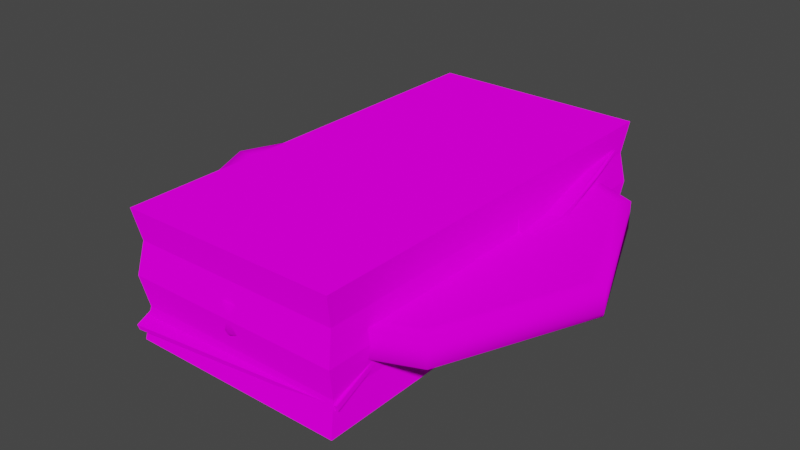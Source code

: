 # Source: Supporter_Bills.blend  (saved by Blender 3.2.14; exported with 4.5.12 LTS)
import bpy
from mathutils import Matrix  # noqa: F401  (used for matrix-valued properties, if any)

bpy.ops.wm.read_factory_settings(use_empty=True)
scene = bpy.context.scene
scene.name = 'Scene'

# ---- collections
col_collection = bpy.data.collections.new('Collection'); scene.collection.children.link(col_collection)

# ---- images (referenced by path relative to the original .blend; pixels are not part of the script)
import os
ASSET_DIR = os.environ.get("B2B_ASSET_DIR", "")  # directory of the original .blend (textures are referenced by path, not embedded)
HERE = os.path.dirname(os.path.abspath(__file__))  # packed textures are extracted next to this script under _unpacked/

def load_image(name, relpath, width, height, colorspace="sRGB"):
    """Load a texture the original file referenced (path relative to the .blend, or extracted next to this script)."""
    p = next((c for c in (os.path.join(HERE, relpath), os.path.join(ASSET_DIR, relpath)) if relpath and os.path.exists(c)), "")
    if p:
        img = bpy.data.images.load(p, check_existing=True)
        img.name = name
    else:  # same state as the original file: an image datablock whose file is absent (Cycles renders it pink)
        img = bpy.data.images.new(name, width, height)
        img.source = "FILE"
        img.filepath = "//" + (relpath or name)
    img.colorspace_settings.name = colorspace
    return img
img_colorsheet_v2_png = load_image('ColorSheet_V2.png', 'ColorSheet_V2.png', 1024, 1024, 'sRGB')

# ---- materials (node trees are filled in below, after node groups)
mat_basematerial = bpy.data.materials.new('BaseMaterial')
mat_basematerial.use_transparent_shadow = False

# ---- material node trees
mat_basematerial.use_nodes = True; mat_basematerial.node_tree.nodes.clear()
_N = mat_basematerial.node_tree.nodes; _L = mat_basematerial.node_tree.links
n0 = _N.new('ShaderNodeOutputMaterial'); n0.name = 'Material Output'; n0.location = (300, 300)
n1 = _N.new('ShaderNodeBsdfDiffuse'); n1.name = 'Diffuse BSDF'; n1.location = (10, 300)
n1.inputs[1].default_value = 0.5
n2 = _N.new('ShaderNodeTexImage'); n2.name = 'Image Texture'; n2.location = (-280, 260)
n2.image = img_colorsheet_v2_png
_L.new(n1.outputs[0], n0.inputs[0])
_L.new(n2.outputs[0], n1.inputs[0])
n0.is_active_output = True

# ---- world
world_world = bpy.data.worlds.new('World'); scene.world = world_world
world_world.use_nodes = True; world_world.node_tree.nodes.clear()
_N = world_world.node_tree.nodes; _L = world_world.node_tree.links
n0 = _N.new('ShaderNodeOutputWorld'); n0.name = 'World Output'; n0.location = (300, 300)
n1 = _N.new('ShaderNodeBackground'); n1.name = 'Background'; n1.location = (10, 300)
n1.inputs[0].default_value = (0.05088, 0.05088, 0.05088, 1.0)
_L.new(n1.outputs[0], n0.inputs[0])
n0.is_active_output = True
world_world.color = (0.05088, 0.05088, 0.05088)
world_world.use_sun_shadow = False
world_world.sun_shadow_jitter_overblur = 0.0

# ---- meshes
me_cube = bpy.data.meshes.new('Cube')
me_cube.from_pydata([(-0.5126, -1.0, -0.2969), (-0.5126, -1.0, 0.2969), (-0.5126, 1.0, -0.2969), (-0.5126, 1.0, 0.2969), (0.5126, -1.0, -0.2969), (0.5126, -1.0, 0.2969), (0.5126, 1.0, -0.2969), (0.5126, 1.0, 0.2969), (-0.4964, -0.9685, -0.1485), (-0.5126, -1.0, 0.0), (-0.4964, -0.9685, 0.1485), (-0.4964, 0.9685, 0.1485), (-0.5126, 1.0, 0.0), (-0.4964, 0.9685, -0.1485), (0.4964, 0.9685, 0.1485), (0.5126, 1.0, 0.0), (0.4964, 0.9685, -0.1485), (0.4964, -0.9685, 0.1485), (0.5126, -1.0, 0.0), (0.4964, -0.9685, -0.1485), (-0.5126, 0.1563, -0.2969), (-0.5126, 0.1563, 0.2969), (0.5126, 0.1563, -0.2969), (0.5126, 0.1563, 0.2969), (0.4964, 0.1496, -0.1485), (0.5126, 0.1563, 0.0), (0.4964, 0.1496, 0.1485), (-0.4964, 0.1496, -0.1485), (-0.5126, 0.1563, 0.0), (-0.4964, 0.1496, 0.1485), (-0.5126, -0.1588, -0.2969), (0.5126, -0.1588, 0.2969), (0.4964, -0.1534, -0.1485), (0.5126, -0.1588, 0.0), (0.4964, -0.1534, 0.1485), (-0.5126, -0.1588, 0.2969), (0.5126, -0.1588, -0.2969), (-0.4964, -0.1534, -0.1485), (-0.5126, -0.1588, 0.0), (-0.4964, -0.1534, 0.1485), (0.4268, -0.2292, 0.2969), (0.4268, -0.9296, 0.2969), (-0.4268, -0.9296, 0.2969), (-0.4268, -0.2292, 0.2969), (-0.4392, 0.2167, 0.2969), (-0.4392, 0.9396, 0.2969), (0.4392, 0.9396, 0.2969), (0.4392, 0.2167, 0.2969)], [], [(29, 21, 3, 11), (11, 3, 7, 14), (34, 31, 5, 17), (17, 5, 1, 10), (30, 36, 4, 0), (5, 31, 40, 41), (4, 19, 8, 0), (19, 18, 9, 8), (18, 17, 10, 9), (36, 32, 19, 4), (32, 33, 18, 19), (33, 34, 17, 18), (2, 13, 16, 6), (13, 12, 15, 16), (12, 11, 14, 15), (20, 27, 13, 2), (27, 28, 12, 13), (28, 29, 11, 12), (35, 1, 42, 43), (39, 35, 21, 29, 28, 27, 20, 30, 37, 38), (40, 43, 42, 41), (15, 14, 26, 25), (16, 15, 25, 24), (6, 16, 24, 22), (7, 3, 45, 46), (2, 6, 22, 20), (14, 7, 23, 26), (31, 35, 43, 40), (10, 1, 35, 39), (0, 8, 37, 30), (8, 9, 38, 37), (9, 10, 39, 38), (46, 45, 44, 47), (26, 23, 31, 34, 33, 32, 36, 22, 24, 25), (1, 5, 41, 42), (23, 21, 35, 31), (20, 22, 36, 30), (23, 7, 46, 47), (21, 23, 47, 44), (3, 21, 44, 45)])
_uv = me_cube.uv_layers.new(name='UVMap')
_uv.uv.foreach_set('vector', [0.2331, 0.7681, 0.2331, 0.7681, 0.2331, 0.7681, 0.2331, 0.7681, 0.2331, 0.7681, 0.2331, 0.7681, 0.2331, 0.7681, 0.2331, 0.7681, 0.2331, 0.7681, 0.2331, 0.7681, 0.2331, 0.7681, 0.2331, 0.7681, 0.2331, 0.7681, 0.2331, 0.7681, 0.2331, 0.7681, 0.2331, 0.7681, 0.2331, 0.7681, 0.2331, 0.7681, 0.2331, 0.7681, 0.2331, 0.7681, 0.2331, 0.7681, 0.2331, 0.7681, 0.2331, 0.7681, 0.2331, 0.7681, 0.2344, 0.8308, 0.2344, 0.8308, 0.2344, 0.8308, 0.2344, 0.8308, 0.2331, 0.7681, 0.2331, 0.7681, 0.2331, 0.7681, 0.2331, 0.7681, 0.2344, 0.8308, 0.2344, 0.8308, 0.2344, 0.8308, 0.2344, 0.8308, 0.2344, 0.8308, 0.2344, 0.8308, 0.2344, 0.8308, 0.2344, 0.8308, 0.2331, 0.7681, 0.2331, 0.7681, 0.2331, 0.7681, 0.2331, 0.7681, 0.2344, 0.8308, 0.2344, 0.8308, 0.2344, 0.8308, 0.2344, 0.8308, 0.2344, 0.8308, 0.2344, 0.8308, 0.2344, 0.8308, 0.2344, 0.8308, 0.2331, 0.7681, 0.2331, 0.7681, 0.2331, 0.7681, 0.2331, 0.7681, 0.2344, 0.8308, 0.2344, 0.8308, 0.2344, 0.8308, 0.2344, 0.8308, 0.2344, 0.8308, 0.2344, 0.8308, 0.2344, 0.8308, 0.2344, 0.8308, 0.2331, 0.7681, 0.2331, 0.7681, 0.2331, 0.7681, 0.2331, 0.7681, 0.2344, 0.8308, 0.2344, 0.8308, 0.2344, 0.8308, 0.2344, 0.8308, 0.2331, 0.7681, 0.2331, 0.7681, 0.2331, 0.7681, 0.2331, 0.7681, 0.04496, 0.9206, 0.04496, 0.9206, 0.04496, 0.9206, 0.04496, 0.9206, 0.04496, 0.9206, 0.04496, 0.9206, 0.04496, 0.9206, 0.04496, 0.9206, 0.04496, 0.9206, 0.04496, 0.9206, 0.2331, 0.8284, 0.2331, 0.8284, 0.2331, 0.8284, 0.2331, 0.8284, 0.2344, 0.8308, 0.2344, 0.8308, 0.2344, 0.8308, 0.2344, 0.8308, 0.2331, 0.7681, 0.2331, 0.7681, 0.2331, 0.7681, 0.2331, 0.7681, 0.2344, 0.8308, 0.2344, 0.8308, 0.2344, 0.8308, 0.2344, 0.8308, 0.2331, 0.7681, 0.2331, 0.7681, 0.2331, 0.7681, 0.2331, 0.7681, 0.2331, 0.7681, 0.2331, 0.7681, 0.2331, 0.7681, 0.2331, 0.7681, 0.2331, 0.7681, 0.2331, 0.7681, 0.2331, 0.7681, 0.2331, 0.7681, 0.2331, 0.7681, 0.2331, 0.7681, 0.2331, 0.7681, 0.2331, 0.7681, 0.2331, 0.7681, 0.2331, 0.7681, 0.2331, 0.7681, 0.2331, 0.7681, 0.2344, 0.8308, 0.2344, 0.8308, 0.2344, 0.8308, 0.2344, 0.8308, 0.2331, 0.7681, 0.2331, 0.7681, 0.2331, 0.7681, 0.2331, 0.7681, 0.2344, 0.8308, 0.2344, 0.8308, 0.2344, 0.8308, 0.2344, 0.8308, 0.2331, 0.8284, 0.2331, 0.8284, 0.2331, 0.8284, 0.2331, 0.8284, 0.04496, 0.9206, 0.04496, 0.9206, 0.04496, 0.9206, 0.04496, 0.9206, 0.04496, 0.9206, 0.04496, 0.9206, 0.04496, 0.9206, 0.04496, 0.9206, 0.04496, 0.9206, 0.04496, 0.9206, 0.2331, 0.7681, 0.2331, 0.7681, 0.2331, 0.7681, 0.2331, 0.7681, 0.04496, 0.9206, 0.04496, 0.9206, 0.04496, 0.9206, 0.04496, 0.9206, 0.04496, 0.9206, 0.04496, 0.9206, 0.04496, 0.9206, 0.04496, 0.9206, 0.2331, 0.7681, 0.2331, 0.7681, 0.2331, 0.7681, 0.2331, 0.7681, 0.2331, 0.7681, 0.2331, 0.7681, 0.2331, 0.7681, 0.2331, 0.7681, 0.2331, 0.7681, 0.2331, 0.7681, 0.2331, 0.7681, 0.2331, 0.7681])
me_cube.materials.append(mat_basematerial)
me_cube.update()
me_cylinder_002 = bpy.data.meshes.new('Cylinder.002')
me_cylinder_002.from_pydata([(0.0, 1.0, -0.0653), (0.0, 1.0, 0.0653), (0.7071, 0.7071, -0.0653), (0.7071, 0.7071, 0.0653), (1.0, -4.371e-08, -0.0653), (1.0, -4.371e-08, 0.0653), (0.7071, -0.7071, -0.0653), (0.7071, -0.7071, 0.0653), (-8.742e-08, -1.0, -0.0653), (-8.742e-08, -1.0, 0.0653), (-0.7071, -0.7071, -0.0653), (-0.7071, -0.7071, 0.0653), (-1.0, 1.192e-08, -0.0653), (-1.0, 1.192e-08, 0.0653), (-0.7071, 0.7071, -0.0653), (-0.7071, 0.7071, 0.0653), (0.6576, 0.6576, 0.0653), (-2.086e-09, 0.93, 0.0653), (0.93, -4.26e-08, 0.0653), (0.6576, -0.6576, 0.0653), (-8.339e-08, -0.93, 0.0653), (-0.6576, -0.6576, 0.0653), (-0.93, 9.143e-09, 0.0653), (-0.6576, 0.6576, 0.0653), (5.215e-10, 0.93, -0.0653), (0.6576, 0.6576, -0.0653), (0.93, -4.222e-08, -0.0653), (0.6576, -0.6576, -0.0653), (-8.078e-08, -0.93, -0.0653), (-0.6576, -0.6576, -0.0653), (-0.93, 9.526e-09, -0.0653), (-0.6576, 0.6576, -0.0653)], [], [(0, 1, 3, 2), (2, 3, 5, 4), (4, 5, 7, 6), (6, 7, 9, 8), (8, 9, 11, 10), (10, 11, 13, 12), (5, 3, 16, 18), (12, 13, 15, 14), (14, 15, 1, 0), (10, 12, 30, 29), (16, 17, 23, 22, 21, 20, 19, 18), (11, 9, 20, 21), (1, 15, 23, 17), (3, 1, 17, 16), (7, 5, 18, 19), (13, 11, 21, 22), (9, 7, 19, 20), (15, 13, 22, 23), (24, 25, 26, 27, 28, 29, 30, 31), (6, 8, 28, 27), (12, 14, 31, 30), (2, 4, 26, 25), (8, 10, 29, 28), (14, 0, 24, 31), (0, 2, 25, 24), (4, 6, 27, 26)])
me_cylinder_002.polygons.foreach_set('use_smooth', [True] * 26)
_uv = me_cylinder_002.uv_layers.new(name='UVMap')
_uv.uv.foreach_set('vector', [0.07694, 0.6735, 0.07694, 0.6735, 0.07694, 0.6735, 0.07694, 0.6735, 0.07694, 0.6735, 0.07694, 0.6735, 0.07694, 0.6735, 0.07694, 0.6735, 0.07694, 0.6735, 0.07694, 0.6735, 0.07694, 0.6735, 0.07694, 0.6735, 0.07694, 0.6735, 0.07694, 0.6735, 0.07694, 0.6735, 0.07694, 0.6735, 0.07694, 0.6735, 0.07694, 0.6735, 0.07694, 0.6735, 0.07694, 0.6735, 0.07694, 0.6735, 0.07694, 0.6735, 0.07694, 0.6735, 0.07694, 0.6735, 0.07694, 0.6735, 0.07694, 0.6735, 0.07694, 0.6735, 0.07694, 0.6735, 0.07694, 0.6735, 0.07694, 0.6735, 0.07694, 0.6735, 0.07694, 0.6735, 0.07694, 0.6735, 0.07694, 0.6735, 0.07694, 0.6735, 0.07694, 0.6735, 0.07694, 0.6735, 0.07694, 0.6735, 0.07694, 0.6735, 0.07694, 0.6735, 0.0794, 0.9231, 0.0794, 0.9231, 0.0794, 0.9231, 0.0794, 0.9231, 0.0794, 0.9231, 0.0794, 0.9231, 0.0794, 0.9231, 0.0794, 0.9231, 0.07694, 0.6735, 0.07694, 0.6735, 0.07694, 0.6735, 0.07694, 0.6735, 0.07694, 0.6735, 0.07694, 0.6735, 0.07694, 0.6735, 0.07694, 0.6735, 0.07694, 0.6735, 0.07694, 0.6735, 0.07694, 0.6735, 0.07694, 0.6735, 0.07694, 0.6735, 0.07694, 0.6735, 0.07694, 0.6735, 0.07694, 0.6735, 0.07694, 0.6735, 0.07694, 0.6735, 0.07694, 0.6735, 0.07694, 0.6735, 0.07694, 0.6735, 0.07694, 0.6735, 0.07694, 0.6735, 0.07694, 0.6735, 0.07694, 0.6735, 0.07694, 0.6735, 0.07694, 0.6735, 0.07694, 0.6735, 0.0794, 0.9231, 0.0794, 0.9231, 0.0794, 0.9231, 0.0794, 0.9231, 0.0794, 0.9231, 0.0794, 0.9231, 0.0794, 0.9231, 0.0794, 0.9231, 0.07694, 0.6735, 0.07694, 0.6735, 0.07694, 0.6735, 0.07694, 0.6735, 0.07694, 0.6735, 0.07694, 0.6735, 0.07694, 0.6735, 0.07694, 0.6735, 0.07694, 0.6735, 0.07694, 0.6735, 0.07694, 0.6735, 0.07694, 0.6735, 0.07694, 0.6735, 0.07694, 0.6735, 0.07694, 0.6735, 0.07694, 0.6735, 0.07694, 0.6735, 0.07694, 0.6735, 0.07694, 0.6735, 0.07694, 0.6735, 0.07694, 0.6735, 0.07694, 0.6735, 0.07694, 0.6735, 0.07694, 0.6735, 0.07694, 0.6735, 0.07694, 0.6735, 0.07694, 0.6735, 0.07694, 0.6735])
me_cylinder_002.materials.append(mat_basematerial)
me_cylinder_002.update()
me_cube_002 = bpy.data.meshes.new('Cube.002')
me_cube_002.from_pydata([(-0.5092, -1.036, -0.2102), (-0.5133, 0.9663, 0.007161), (0.5129, -0.9698, -0.1666), (0.4769, 1.016, 0.2046), (-0.5236, -0.3645, -0.005928), (-0.4379, -0.3366, -0.003624), (0.2227, 0.9091, 0.1502), (-0.2363, 0.8931, 0.03142), (0.2473, -0.3183, 0.009653), (-0.2346, -0.334, -0.002291), (-0.2366, -0.9508, -0.1772), (-0.4084, 0.2839, -0.003376), (0.2299, -0.9208, -0.1573), (0.304, 0.3076, 0.05546), (-0.1944, 0.2795, 0.005199), (-0.4913, 0.3038, -0.004969), (0.2347, 0.9723, 0.1604), (-0.2654, 0.9543, 0.03063), (0.5217, -0.3342, 0.01513), (0.4222, -0.9084, -0.1491), (-0.4289, -0.9632, -0.1854), (0.5762, 0.3552, 0.08538), (0.5004, 0.3296, 0.07577), (-0.4371, 0.9014, 0.01038), (0.4175, 0.9441, 0.1857), (0.4429, -0.3102, 0.01583), (0.04185, -0.02109, 0.01451), (0.05901, 0.2212, 0.02266), (-0.09924, 0.1694, 0.009339), (-0.2036, 0.04718, 0.005278), (-0.2157, -0.104, 0.005604), (-0.1318, -0.2259, 0.004558), (0.01598, -0.2684, 0.005541), (0.1696, -0.2157, 0.01422), (0.275, -0.08553, 0.02483), (0.2909, 0.06945, 0.0332), (0.2088, 0.1857, 0.03464), (-0.2093, 0.5829, 0.01665), (0.4758, 0.6397, 0.1548), (0.2823, 0.6049, 0.1195), (-0.4994, 0.6331, -0.001058), (-0.4189, 0.5902, 0.001045), (0.5414, 0.6905, 0.1719), (-0.4452, -0.6571, -0.05643), (-0.2499, -0.6496, -0.0523), (0.2223, -0.6302, -0.04104), (-0.5274, -0.7098, -0.07162), (0.499, -0.6655, -0.04539), (0.4163, -0.6219, -0.03587), (-0.4449, -0.6524, -0.08278), (-0.4379, -0.334, -0.02986), (0.239, 0.9759, 0.1337), (0.4812, 1.019, 0.1779), (0.5218, -0.3314, -0.01097), (0.443, -0.3075, -0.01025), (-0.2593, -1.011, -0.2255), (-0.5086, -1.027, -0.2362), (-0.2497, -0.6448, -0.07854), (-0.2345, -0.3312, -0.02842), (0.2225, -0.6253, -0.06713), (0.2475, -0.3155, -0.01641), (0.3061, 0.3097, 0.02899), (0.5025, 0.3316, 0.04911), (-0.2077, 0.5848, -0.009963), (-0.2344, 0.895, 0.00467), (-0.4908, 0.3049, -0.0315), (-0.4078, 0.2851, -0.02984), (-0.5271, -0.7048, -0.09801), (-0.5236, -0.3618, -0.03223), (-0.236, -0.9425, -0.2031), (-0.4283, -0.9549, -0.2113), (0.5783, 0.3571, 0.0586), (-0.4359, 0.9027, -0.01643), (0.227, 0.9126, 0.1235), (-0.2635, 0.9561, 0.003854), (0.2918, 0.07131, 0.00695), (0.2642, -0.9776, -0.2032), (0.2305, -0.9125, -0.1833), (0.48, 0.6432, 0.1281), (0.4218, 0.9477, 0.159), (-0.2031, 0.04889, -0.02093), (0.2866, 0.6084, 0.09276), (0.4992, -0.6602, -0.07148), (0.5135, -0.9615, -0.1926), (0.4228, -0.9001, -0.1751), (-0.4985, 0.6342, -0.02782), (-0.5123, 0.9674, -0.01971), (-0.1933, 0.2811, -0.02117), (-0.4179, 0.5915, -0.02566), (0.4165, -0.617, -0.06194), (0.5457, 0.694, 0.1452), (-0.09825, 0.1712, -0.01693), (0.06043, 0.2232, -0.003625), (0.04247, -0.01918, -0.01164), (-0.2155, -0.1021, -0.02054), (-0.1316, -0.2235, -0.02156), (0.01614, -0.266, -0.02058), (0.1699, -0.2133, -0.01185), (0.2755, -0.08349, -0.001298), (0.2103, 0.1877, 0.00834)], [], [(37, 14, 13, 39), (42, 3, 24, 38), (0, 2, 19, 12, 10, 20), (41, 11, 14, 37), (44, 10, 12, 45), (46, 0, 20, 43), (45, 12, 19, 48), (16, 17, 7, 6), (3, 16, 6, 24), (17, 1, 23, 7), (43, 20, 10, 44), (40, 15, 11, 41), (39, 13, 22, 38), (18, 21, 22, 25), (47, 18, 25, 48), (35, 13, 36), (15, 4, 5, 11), (29, 14, 11), (22, 13, 35), (26, 27, 28), (26, 28, 29), (26, 29, 30), (26, 30, 31), (26, 31, 32), (26, 32, 33), (26, 33, 34), (26, 34, 35), (26, 35, 36), (26, 36, 27), (36, 13, 27), (13, 14, 27), (27, 14, 28), (28, 14, 29), (34, 33, 8), (32, 8, 33), (8, 32, 9), (32, 31, 9), (30, 9, 31), (29, 11, 5, 30), (9, 30, 5), (35, 34, 25, 22), (25, 34, 8), (6, 39, 38, 24), (1, 40, 41, 23), (23, 41, 37, 7), (21, 42, 38, 22), (7, 37, 39, 6), (2, 47, 48, 19), (5, 43, 44, 9), (8, 45, 48, 25), (4, 46, 43, 5), (9, 44, 45, 8), (63, 81, 61, 87), (90, 78, 79, 52), (55, 69, 77, 76), (88, 63, 87, 66), (57, 59, 77, 69), (67, 49, 70, 56), (56, 70, 69, 55), (59, 89, 84, 77), (51, 73, 64, 74), (52, 79, 73, 51), (74, 64, 72, 86), (49, 57, 69, 70), (85, 88, 66, 65), (81, 78, 62, 61), (53, 54, 62, 71), (76, 77, 84, 83), (82, 89, 54, 53), (75, 99, 61), (65, 66, 50, 68), (80, 66, 87), (62, 75, 61), (93, 91, 92), (93, 80, 91), (93, 94, 80), (93, 95, 94), (93, 96, 95), (93, 97, 96), (93, 98, 97), (93, 75, 98), (93, 99, 75), (93, 92, 99), (99, 92, 61), (61, 92, 87), (92, 91, 87), (91, 80, 87), (98, 60, 97), (96, 97, 60), (60, 58, 96), (96, 58, 95), (94, 95, 58), (80, 94, 50, 66), (58, 50, 94), (75, 62, 54, 98), (54, 60, 98), (73, 79, 78, 81), (86, 72, 88, 85), (72, 64, 63, 88), (71, 62, 78, 90), (64, 73, 81, 63), (83, 84, 89, 82), (50, 58, 57, 49), (60, 54, 89, 59), (68, 50, 49, 67), (58, 60, 59, 57), (68, 67, 56, 0, 46, 4, 15, 40, 1, 86, 85, 65), (51, 74, 86, 1, 17, 16, 3, 52), (82, 53, 71, 90, 52, 3, 42, 21, 18, 47, 2, 83), (76, 83, 2, 0, 56, 55)])
_uv = me_cube_002.uv_layers.new(name='UVMap')
_uv.uv.foreach_set('vector', [0.2332, 0.8284, 0.2332, 0.8284, 0.2332, 0.8284, 0.2332, 0.8284, 0.2356, 0.7706, 0.2356, 0.7706, 0.2356, 0.7706, 0.2356, 0.7706, 0.2356, 0.7706, 0.2356, 0.7706, 0.2356, 0.7706, 0.2356, 0.7706, 0.2356, 0.7706, 0.2356, 0.7706, 0.2332, 0.8284, 0.2332, 0.8284, 0.2332, 0.8284, 0.2332, 0.8284, 0.2332, 0.8284, 0.2332, 0.8284, 0.2332, 0.8284, 0.2332, 0.8284, 0.2356, 0.7706, 0.2356, 0.7706, 0.2356, 0.7706, 0.2356, 0.7706, 0.2332, 0.8284, 0.2332, 0.8284, 0.2332, 0.8284, 0.2332, 0.8284, 0.2356, 0.7706, 0.2356, 0.7706, 0.2356, 0.7706, 0.2356, 0.7706, 0.2356, 0.7706, 0.2356, 0.7706, 0.2356, 0.7706, 0.2356, 0.7706, 0.2356, 0.7706, 0.2356, 0.7706, 0.2356, 0.7706, 0.2356, 0.7706, 0.2332, 0.8284, 0.2332, 0.8284, 0.2332, 0.8284, 0.2332, 0.8284, 0.2356, 0.7706, 0.2356, 0.7706, 0.2356, 0.7706, 0.2356, 0.7706, 0.2332, 0.8284, 0.2332, 0.8284, 0.2332, 0.8284, 0.2332, 0.8284, 0.2356, 0.7706, 0.2356, 0.7706, 0.2356, 0.7706, 0.2356, 0.7706, 0.2356, 0.7706, 0.2356, 0.7706, 0.2356, 0.7706, 0.2356, 0.7706, 0.2332, 0.8284, 0.2332, 0.8284, 0.2332, 0.8284, 0.2356, 0.7706, 0.2356, 0.7706, 0.2356, 0.7706, 0.2356, 0.7706, 0.2332, 0.8284, 0.2332, 0.8284, 0.2332, 0.8284, 0.2332, 0.8284, 0.2332, 0.8284, 0.2332, 0.8284, 0.2356, 0.7706, 0.2356, 0.7706, 0.2356, 0.7706, 0.2356, 0.7706, 0.2356, 0.7706, 0.2356, 0.7706, 0.2356, 0.7706, 0.2356, 0.7706, 0.2356, 0.7706, 0.2356, 0.7706, 0.2356, 0.7706, 0.2356, 0.7706, 0.2356, 0.7706, 0.2356, 0.7706, 0.2356, 0.7706, 0.2356, 0.7706, 0.2356, 0.7706, 0.2356, 0.7706, 0.2356, 0.7706, 0.2356, 0.7706, 0.2356, 0.7706, 0.2356, 0.7706, 0.2356, 0.7706, 0.2356, 0.7706, 0.2356, 0.7706, 0.2356, 0.7706, 0.2356, 0.7706, 0.2356, 0.7706, 0.2356, 0.7706, 0.2356, 0.7706, 0.2332, 0.8284, 0.2332, 0.8284, 0.2332, 0.8284, 0.2332, 0.8284, 0.2332, 0.8284, 0.2332, 0.8284, 0.2332, 0.8284, 0.2332, 0.8284, 0.2332, 0.8284, 0.2332, 0.8284, 0.2332, 0.8284, 0.2332, 0.8284, 0.2332, 0.8284, 0.2332, 0.8284, 0.2332, 0.8284, 0.2332, 0.8284, 0.2332, 0.8284, 0.2332, 0.8284, 0.2332, 0.8284, 0.2332, 0.8284, 0.2332, 0.8284, 0.2332, 0.8284, 0.2332, 0.8284, 0.2332, 0.8284, 0.2332, 0.8284, 0.2332, 0.8284, 0.2332, 0.8284, 0.2332, 0.8284, 0.2332, 0.8284, 0.2332, 0.8284, 0.2332, 0.8284, 0.2332, 0.8284, 0.2332, 0.8284, 0.2332, 0.8284, 0.2332, 0.8284, 0.2332, 0.8284, 0.2332, 0.8284, 0.2332, 0.8284, 0.2332, 0.8284, 0.2332, 0.8284, 0.2332, 0.8284, 0.2332, 0.8284, 0.2332, 0.8284, 0.2332, 0.8284, 0.2332, 0.8284, 0.2356, 0.7706, 0.2356, 0.7706, 0.2356, 0.7706, 0.2356, 0.7706, 0.2332, 0.8284, 0.2332, 0.8284, 0.2332, 0.8284, 0.2332, 0.8284, 0.2356, 0.7706, 0.2356, 0.7706, 0.2356, 0.7706, 0.2356, 0.7706, 0.2332, 0.8284, 0.2332, 0.8284, 0.2332, 0.8284, 0.2332, 0.8284, 0.2356, 0.7706, 0.2356, 0.7706, 0.2356, 0.7706, 0.2356, 0.7706, 0.2332, 0.8284, 0.2332, 0.8284, 0.2332, 0.8284, 0.2332, 0.8284, 0.2332, 0.8284, 0.2332, 0.8284, 0.2332, 0.8284, 0.2332, 0.8284, 0.2356, 0.7706, 0.2356, 0.7706, 0.2356, 0.7706, 0.2356, 0.7706, 0.2332, 0.8284, 0.2332, 0.8284, 0.2332, 0.8284, 0.2332, 0.8284, 0.2332, 0.8284, 0.2332, 0.8284, 0.2332, 0.8284, 0.2332, 0.8284, 0.2356, 0.7706, 0.2356, 0.7706, 0.2356, 0.7706, 0.2356, 0.7706, 0.2356, 0.7706, 0.2356, 0.7706, 0.2356, 0.7706, 0.2356, 0.7706, 0.2332, 0.8284, 0.2332, 0.8284, 0.2332, 0.8284, 0.2332, 0.8284, 0.2332, 0.8284, 0.2332, 0.8284, 0.2332, 0.8284, 0.2332, 0.8284, 0.2356, 0.7706, 0.2356, 0.7706, 0.2356, 0.7706, 0.2356, 0.7706, 0.2356, 0.7706, 0.2356, 0.7706, 0.2356, 0.7706, 0.2356, 0.7706, 0.2332, 0.8284, 0.2332, 0.8284, 0.2332, 0.8284, 0.2332, 0.8284, 0.2356, 0.7706, 0.2356, 0.7706, 0.2356, 0.7706, 0.2356, 0.7706, 0.2356, 0.7706, 0.2356, 0.7706, 0.2356, 0.7706, 0.2356, 0.7706, 0.2356, 0.7706, 0.2356, 0.7706, 0.2356, 0.7706, 0.2356, 0.7706, 0.2332, 0.8284, 0.2332, 0.8284, 0.2332, 0.8284, 0.2332, 0.8284, 0.2356, 0.7706, 0.2356, 0.7706, 0.2356, 0.7706, 0.2356, 0.7706, 0.2332, 0.8284, 0.2332, 0.8284, 0.2332, 0.8284, 0.2332, 0.8284, 0.2356, 0.7706, 0.2356, 0.7706, 0.2356, 0.7706, 0.2356, 0.7706, 0.2356, 0.7706, 0.2356, 0.7706, 0.2356, 0.7706, 0.2356, 0.7706, 0.2356, 0.7706, 0.2356, 0.7706, 0.2356, 0.7706, 0.2356, 0.7706, 0.2332, 0.8284, 0.2332, 0.8284, 0.2332, 0.8284, 0.2356, 0.7706, 0.2356, 0.7706, 0.2356, 0.7706, 0.2356, 0.7706, 0.2332, 0.8284, 0.2332, 0.8284, 0.2332, 0.8284, 0.2332, 0.8284, 0.2332, 0.8284, 0.2332, 0.8284, 0.2356, 0.7706, 0.2356, 0.7706, 0.2356, 0.7706, 0.2356, 0.7706, 0.2356, 0.7706, 0.2356, 0.7706, 0.2356, 0.7706, 0.2356, 0.7706, 0.2356, 0.7706, 0.2356, 0.7706, 0.2356, 0.7706, 0.2356, 0.7706, 0.2356, 0.7706, 0.2356, 0.7706, 0.2356, 0.7706, 0.2356, 0.7706, 0.2356, 0.7706, 0.2356, 0.7706, 0.2356, 0.7706, 0.2356, 0.7706, 0.2356, 0.7706, 0.2356, 0.7706, 0.2356, 0.7706, 0.2356, 0.7706, 0.2356, 0.7706, 0.2356, 0.7706, 0.2356, 0.7706, 0.2356, 0.7706, 0.2356, 0.7706, 0.2356, 0.7706, 0.2332, 0.8284, 0.2332, 0.8284, 0.2332, 0.8284, 0.2332, 0.8284, 0.2332, 0.8284, 0.2332, 0.8284, 0.2332, 0.8284, 0.2332, 0.8284, 0.2332, 0.8284, 0.2332, 0.8284, 0.2332, 0.8284, 0.2332, 0.8284, 0.2332, 0.8284, 0.2332, 0.8284, 0.2332, 0.8284, 0.2332, 0.8284, 0.2332, 0.8284, 0.2332, 0.8284, 0.2332, 0.8284, 0.2332, 0.8284, 0.2332, 0.8284, 0.2332, 0.8284, 0.2332, 0.8284, 0.2332, 0.8284, 0.2332, 0.8284, 0.2332, 0.8284, 0.2332, 0.8284, 0.2332, 0.8284, 0.2332, 0.8284, 0.2332, 0.8284, 0.2332, 0.8284, 0.2332, 0.8284, 0.2332, 0.8284, 0.2332, 0.8284, 0.2332, 0.8284, 0.2332, 0.8284, 0.2332, 0.8284, 0.2332, 0.8284, 0.2332, 0.8284, 0.2332, 0.8284, 0.2332, 0.8284, 0.2332, 0.8284, 0.2332, 0.8284, 0.2332, 0.8284, 0.2332, 0.8284, 0.2356, 0.7706, 0.2356, 0.7706, 0.2356, 0.7706, 0.2356, 0.7706, 0.2332, 0.8284, 0.2332, 0.8284, 0.2332, 0.8284, 0.2332, 0.8284, 0.2356, 0.7706, 0.2356, 0.7706, 0.2356, 0.7706, 0.2356, 0.7706, 0.2332, 0.8284, 0.2332, 0.8284, 0.2332, 0.8284, 0.2332, 0.8284, 0.2356, 0.7706, 0.2356, 0.7706, 0.2356, 0.7706, 0.2356, 0.7706, 0.2332, 0.8284, 0.2332, 0.8284, 0.2332, 0.8284, 0.2332, 0.8284, 0.2332, 0.8284, 0.2332, 0.8284, 0.2332, 0.8284, 0.2332, 0.8284, 0.2356, 0.7706, 0.2356, 0.7706, 0.2356, 0.7706, 0.2356, 0.7706, 0.2332, 0.8284, 0.2332, 0.8284, 0.2332, 0.8284, 0.2332, 0.8284, 0.2356, 0.7706, 0.2356, 0.7706, 0.2356, 0.7706, 0.2356, 0.7706, 0.2356, 0.7706, 0.2356, 0.7706, 0.2356, 0.7706, 0.2356, 0.7706, 0.2356, 0.7706, 0.2356, 0.7706, 0.2356, 0.7706, 0.2356, 0.7706, 0.2356, 0.7706, 0.2356, 0.7706, 0.2356, 0.7706, 0.2356, 0.7706, 0.2356, 0.7706, 0.2356, 0.7706, 0.2356, 0.7706, 0.2356, 0.7706, 0.2356, 0.7706, 0.2356, 0.7706, 0.2356, 0.7706, 0.2356, 0.7706, 0.2356, 0.7706, 0.2356, 0.7706, 0.2356, 0.7706, 0.2356, 0.7706, 0.2356, 0.7706, 0.2356, 0.7706, 0.2356, 0.7706, 0.2356, 0.7706, 0.2356, 0.7706, 0.2356, 0.7706, 0.2356, 0.7706, 0.2356, 0.7706, 0.2356, 0.7706, 0.2356, 0.7706])
me_cube_002.materials.append(mat_basematerial)
me_cube_002.update()

# ---- objects
ob_moneystack = bpy.data.objects.new('MoneyStack', me_cube)
ob_coin = bpy.data.objects.new('Coin', me_cylinder_002)
ob_bill = bpy.data.objects.new('Bill', me_cube_002)

# ---- transforms, parenting, visibility, modifiers, constraints
ob_moneystack.location = (0.0, 0.0, 0.0)
ob_coin.location = (0.0, 0.0, 0.0)
ob_bill.location = (0.0, 0.0, 0.0)

# ---- collection membership
col_collection.objects.link(ob_moneystack)
col_collection.objects.link(ob_coin)
col_collection.objects.link(ob_bill)

# ---- scene / render settings (as saved in the file)
scene.frame_start = 1; scene.frame_end = 200; scene.frame_set(0)
scene.render.engine = 'BLENDER_EEVEE_NEXT'
scene.cycles.sampling_pattern = 'TABULATED_SOBOL'
scene.cycles.use_light_tree = False
scene.view_settings.view_transform = 'Filmic'
bpy.context.view_layer.update()

# ---- added for rendering (the .blend has no active camera and no usable light): camera, sun
cam_auto = bpy.data.cameras.new('AutoCamera')
cam_auto.lens = 50.0
cam_auto.sensor_width = 36.0
cam_auto.clip_end = 1000.0
ob_auto_camera = bpy.data.objects.new('AutoCamera', cam_auto)
scene.collection.objects.link(ob_auto_camera)
ob_auto_camera.location = (2.70944, -3.2594, 2.16756)
ob_auto_camera.rotation_euler = (1.09748, -7.21219e-08, 0.694738)
scene.camera = ob_auto_camera
light_auto_sun = bpy.data.lights.new('AutoSun', 'SUN')
light_auto_sun.energy = 3.0
light_auto_sun.angle = 0.0523599
ob_auto_sun = bpy.data.objects.new('AutoSun', light_auto_sun)
scene.collection.objects.link(ob_auto_sun)
ob_auto_sun.rotation_euler = (0.872665, 0.174533, 0.523599)
bpy.context.view_layer.update()
